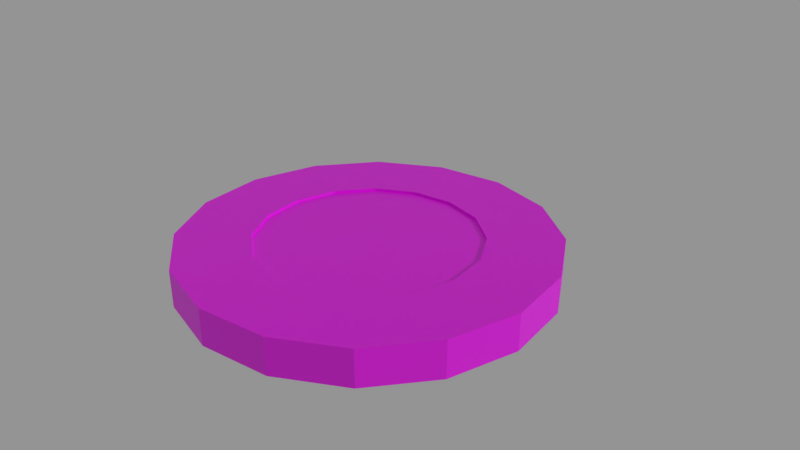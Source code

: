 # Source: Chip.blend  (saved by Blender 4.1.24; exported with 4.5.12 LTS)
import bpy
from mathutils import Matrix  # noqa: F401  (used for matrix-valued properties, if any)

bpy.ops.wm.read_factory_settings(use_empty=True)
scene = bpy.context.scene
scene.name = 'Scene'

# ---- collections
col_1 = bpy.data.collections.new('Коллекция 1'); scene.collection.children.link(col_1)

# ---- images (referenced by path relative to the original .blend; pixels are not part of the script)
import os
ASSET_DIR = os.environ.get("B2B_ASSET_DIR", "")  # directory of the original .blend (textures are referenced by path, not embedded)
HERE = os.path.dirname(os.path.abspath(__file__))  # packed textures are extracted next to this script under _unpacked/

def load_image(name, relpath, width, height, colorspace="sRGB"):
    """Load a texture the original file referenced (path relative to the .blend, or extracted next to this script)."""
    p = next((c for c in (os.path.join(HERE, relpath), os.path.join(ASSET_DIR, relpath)) if relpath and os.path.exists(c)), "")
    if p:
        img = bpy.data.images.load(p, check_existing=True)
        img.name = name
    else:  # same state as the original file: an image datablock whose file is absent (Cycles renders it pink)
        img = bpy.data.images.new(name, width, height)
        img.source = "FILE"
        img.filepath = "//" + (relpath or name)
    img.colorspace_settings.name = colorspace
    return img
img_chipred_png = load_image('ChipRed.png', 'ChipRed.png', 1024, 1024, 'sRGB')
img_chipwhite_png = load_image('ChipWhite.png', 'ChipWhite.png', 1024, 1024, 'sRGB')

# ---- materials (node trees are filled in below, after node groups)
mat_color_1 = bpy.data.materials.new('Color_1')
mat_color_2 = bpy.data.materials.new('Color_2')

# ---- material node trees
mat_color_1.use_nodes = True; mat_color_1.node_tree.nodes.clear()
_N = mat_color_1.node_tree.nodes; _L = mat_color_1.node_tree.links
n0 = _N.new('ShaderNodeBsdfPrincipled'); n0.name = 'Принципиальный BSDF'; n0.location = (10, 300)
n1 = _N.new('ShaderNodeOutputMaterial'); n1.name = 'Вывод материала'; n1.location = (300, 300)
n2 = _N.new('ShaderNodeTexImage'); n2.name = 'Изображение-текстура'; n2.location = (-300, 240)
n2.image = img_chipred_png
n3 = _N.new('ShaderNodeMapping'); n3.name = 'Отображение'; n3.location = (-500, 320)
n4 = _N.new('ShaderNodeTexCoord'); n4.name = 'Текстурные координаты'; n4.location = (-700, 200)
_L.new(n0.outputs[0], n1.inputs[0])
_L.new(n4.outputs[2], n3.inputs[0])
_L.new(n3.outputs[0], n2.inputs[0])
_L.new(n2.outputs[0], n0.inputs[0])
n1.is_active_output = True
mat_color_2.use_nodes = True; mat_color_2.node_tree.nodes.clear()
_N = mat_color_2.node_tree.nodes; _L = mat_color_2.node_tree.links
n0 = _N.new('ShaderNodeBsdfPrincipled'); n0.name = 'Принципиальный BSDF'; n0.location = (10, 300)
n1 = _N.new('ShaderNodeOutputMaterial'); n1.name = 'Вывод материала'; n1.location = (300, 300)
n2 = _N.new('ShaderNodeTexImage'); n2.name = 'Изображение-текстура'; n2.location = (-320, 280)
n2.image = img_chipwhite_png
n3 = _N.new('ShaderNodeMapping'); n3.name = 'Отображение'; n3.location = (-560, 340)
n4 = _N.new('ShaderNodeTexCoord'); n4.name = 'Текстурные координаты'; n4.location = (-780, 240)
_L.new(n0.outputs[0], n1.inputs[0])
_L.new(n4.outputs[2], n3.inputs[0])
_L.new(n3.outputs[0], n2.inputs[0])
_L.new(n2.outputs[0], n0.inputs[0])
n1.is_active_output = True

# ---- world
world_world = bpy.data.worlds.new('World'); scene.world = world_world
world_world.color = (0.2957, 0.2957, 0.2957)
world_world.use_sun_shadow = False
world_world.sun_shadow_jitter_overblur = 0.0
world_world.cycles.sampling_method = 'MANUAL'

# ---- cameras
cam_camera = bpy.data.cameras.new('Camera')
cam_camera.clip_end = 100.0
cam_camera.lens = 35.0
cam_camera.sensor_width = 32.0
cam_camera.sensor_height = 18.0
cam_camera.ortho_scale = 7.314
cam_camera.dof.focus_distance = 0.0

# ---- lights
light_lamp = bpy.data.lights.new('Lamp', 'SUN')
light_lamp.transmission_factor = 0.0
light_lamp.cutoff_distance = 30.0
light_lamp.angle = 0.1993
light_lamp.energy = 1.0
light_lamp.shadow_buffer_clip_start = 1.001
light_lamp.shadow_soft_size = 0.1
light_lamp.shadow_cascade_max_distance = 1000.0

# ---- meshes
me_chip = bpy.data.meshes.new('Chip')
me_chip.from_pydata([(0.0, 2.5, 0.25), (0.9567, 2.31, 0.25), (1.768, 1.768, 0.25), (2.31, 0.9567, 0.25), (2.5, -1.093e-07, 0.25), (2.31, -0.9567, 0.25), (1.768, -1.768, 0.25), (0.9567, -2.31, 0.25), (3.775e-07, -2.5, 0.25), (-0.9567, -2.31, 0.25), (-1.768, -1.768, 0.25), (-2.31, -0.9567, 0.25), (-2.5, 2.981e-08, 0.25), (-2.31, 0.9567, 0.25), (-1.768, 1.768, 0.25), (-0.9567, 2.31, 0.25), (0.0, 1.5, 0.25), (0.574, 1.386, 0.25), (1.061, 1.061, 0.25), (1.386, 0.574, 0.25), (1.5, -6.557e-08, 0.25), (1.386, -0.574, 0.25), (1.061, -1.061, 0.25), (0.574, -1.386, 0.25), (2.265e-07, -1.5, 0.25), (-0.574, -1.386, 0.25), (-1.061, -1.061, 0.25), (-1.386, -0.574, 0.25), (-1.5, 1.789e-08, 0.25), (-1.386, 0.574, 0.25), (-1.061, 1.061, 0.25), (-0.574, 1.386, 0.25), (0.0003077, 1.505, 0.2146), (0.5743, 1.39, 0.2146), (1.061, 1.065, 0.2146), (1.386, 0.5786, 0.2146), (1.5, 0.00457, 0.2146), (1.386, -0.5695, 0.2146), (1.061, -1.056, 0.2146), (0.5743, -1.381, 0.2146), (0.0003079, -1.495, 0.2146), (-0.5737, -1.381, 0.2146), (-1.06, -1.056, 0.2146), (-1.386, -0.5695, 0.2146), (-1.5, 0.00457, 0.2146), (-1.386, 0.5786, 0.2146), (-1.06, 1.065, 0.2146), (-0.5737, 1.39, 0.2146), (0.0003078, 0.00457, 0.2146), (0.0, 2.5, -0.25), (0.9567, 2.31, -0.25), (1.768, 1.768, -0.25), (2.31, 0.9567, -0.25), (2.5, -1.093e-07, -0.25), (2.31, -0.9567, -0.25), (1.768, -1.768, -0.25), (0.9567, -2.31, -0.25), (3.775e-07, -2.5, -0.25), (-0.9567, -2.31, -0.25), (-1.768, -1.768, -0.25), (-2.31, -0.9567, -0.25), (-2.5, 2.981e-08, -0.25), (-2.31, 0.9567, -0.25), (-1.768, 1.768, -0.25), (-0.9567, 2.31, -0.25), (0.0, 2.5, 0.0), (0.9567, 2.31, 0.0), (1.768, 1.768, 0.0), (2.31, 0.9567, 0.0), (2.5, -1.093e-07, 0.0), (2.31, -0.9567, 0.0), (1.768, -1.768, 0.0), (0.9567, -2.31, 0.0), (3.775e-07, -2.5, 0.0), (-0.9567, -2.31, 0.0), (-1.768, -1.768, 0.0), (-2.31, -0.9567, 0.0), (-2.5, 2.981e-08, 0.0), (-2.31, 0.9567, 0.0), (-1.768, 1.768, 0.0), (-0.9567, 2.31, 0.0), (0.0, 1.5, -0.25), (0.574, 1.386, -0.25), (1.061, 1.061, -0.25), (1.386, 0.574, -0.25), (1.5, -6.557e-08, -0.25), (1.386, -0.574, -0.25), (1.061, -1.061, -0.25), (0.574, -1.386, -0.25), (2.265e-07, -1.5, -0.25), (-0.574, -1.386, -0.25), (-1.061, -1.061, -0.25), (-1.386, -0.574, -0.25), (-1.5, 1.789e-08, -0.25), (-1.386, 0.574, -0.25), (-1.061, 1.061, -0.25), (-0.574, 1.386, -0.25), (0.0003077, 1.505, -0.2146), (0.5743, 1.39, -0.2146), (1.061, 1.065, -0.2146), (1.386, 0.5786, -0.2146), (1.5, 0.00457, -0.2146), (1.386, -0.5695, -0.2146), (1.061, -1.056, -0.2146), (0.5743, -1.381, -0.2146), (0.0003079, -1.495, -0.2146), (-0.5737, -1.381, -0.2146), (-1.06, -1.056, -0.2146), (-1.386, -0.5695, -0.2146), (-1.5, 0.00457, -0.2146), (-1.386, 0.5786, -0.2146), (-1.06, 1.065, -0.2146), (-0.5737, 1.39, -0.2146), (0.0003078, 0.00457, -0.2146)], [], [(65, 0, 1, 66), (66, 1, 2, 67), (67, 2, 3, 68), (68, 3, 4, 69), (69, 4, 5, 70), (70, 5, 6, 71), (71, 6, 7, 72), (72, 7, 8, 73), (73, 8, 9, 74), (74, 9, 10, 75), (75, 10, 11, 76), (76, 11, 12, 77), (77, 12, 13, 78), (78, 13, 14, 79), (79, 14, 15, 80), (80, 15, 0, 65), (7, 6, 22, 23), (1, 0, 16, 17), (15, 14, 30, 31), (8, 7, 23, 24), (0, 15, 31, 16), (9, 8, 24, 25), (2, 1, 17, 18), (10, 9, 25, 26), (3, 2, 18, 19), (11, 10, 26, 27), (4, 3, 19, 20), (12, 11, 27, 28), (5, 4, 20, 21), (13, 12, 28, 29), (6, 5, 21, 22), (14, 13, 29, 30), (28, 27, 43, 44), (21, 20, 36, 37), (29, 28, 44, 45), (22, 21, 37, 38), (30, 29, 45, 46), (23, 22, 38, 39), (31, 30, 46, 47), (24, 23, 39, 40), (17, 16, 32, 33), (16, 31, 47, 32), (25, 24, 40, 41), (18, 17, 33, 34), (26, 25, 41, 42), (19, 18, 34, 35), (27, 26, 42, 43), (20, 19, 35, 36), (41, 40, 48, 42), (36, 35, 34, 48), (44, 43, 42, 48), (38, 37, 36, 48), (46, 45, 44, 48), (40, 39, 38, 48), (32, 47, 46, 48), (33, 32, 48, 34), (65, 66, 50, 49), (66, 67, 51, 50), (67, 68, 52, 51), (68, 69, 53, 52), (69, 70, 54, 53), (70, 71, 55, 54), (71, 72, 56, 55), (72, 73, 57, 56), (73, 74, 58, 57), (74, 75, 59, 58), (75, 76, 60, 59), (76, 77, 61, 60), (77, 78, 62, 61), (78, 79, 63, 62), (79, 80, 64, 63), (80, 65, 49, 64), (56, 88, 87, 55), (50, 82, 81, 49), (64, 96, 95, 63), (57, 89, 88, 56), (49, 81, 96, 64), (58, 90, 89, 57), (51, 83, 82, 50), (59, 91, 90, 58), (52, 84, 83, 51), (60, 92, 91, 59), (53, 85, 84, 52), (61, 93, 92, 60), (54, 86, 85, 53), (62, 94, 93, 61), (55, 87, 86, 54), (63, 95, 94, 62), (93, 109, 108, 92), (86, 102, 101, 85), (94, 110, 109, 93), (87, 103, 102, 86), (95, 111, 110, 94), (88, 104, 103, 87), (96, 112, 111, 95), (89, 105, 104, 88), (82, 98, 97, 81), (81, 97, 112, 96), (90, 106, 105, 89), (83, 99, 98, 82), (91, 107, 106, 90), (84, 100, 99, 83), (92, 108, 107, 91), (85, 101, 100, 84), (106, 107, 113, 105), (101, 113, 99, 100), (109, 113, 107, 108), (103, 113, 101, 102), (111, 113, 109, 110), (105, 113, 103, 104), (97, 113, 111, 112), (98, 99, 113, 97)])
me_chip.polygons.foreach_set('material_index', [1, 0, 1, 0, 1, 0, 1, 0, 1, 0, 1, 0, 1, 0, 1, 0, 1, 1, 1, 0, 0, 1, 0, 0, 1, 1, 0, 0, 1, 1, 0, 0, 0, 0, 0, 0, 0, 0, 0, 0, 0, 0, 0, 0, 0, 0, 0, 0, 0, 0, 0, 0, 0, 0, 0, 0, 1, 0, 1, 0, 1, 0, 1, 0, 1, 0, 1, 0, 1, 0, 1, 0, 1, 1, 1, 0, 0, 1, 0, 0, 1, 1, 0, 0, 1, 1, 0, 0, 0, 0, 0, 0, 0, 0, 0, 0, 0, 0, 0, 0, 0, 0, 0, 0, 0, 0, 0, 0, 0, 0, 0, 0])
_uv = me_chip.uv_layers.new(name='UVКарта')
_uv.uv.foreach_set('vector', [0.1626, 1.0, 0.1084, 1.0, 0.1084, 0.8505, 0.1626, 0.8505, 0.9607, 0.3706, 0.9215, 0.3706, 0.9215, 0.2623, 0.9607, 0.2623, 0.9, 0.4229, 0.8458, 0.4229, 0.8458, 0.2115, 0.9, 0.2115, 0.7329, 0.9232, 0.6937, 0.9232, 0.6937, 0.77, 0.7329, 0.77, 0.271, 1.0, 0.2168, 1.0, 0.2168, 0.8505, 0.271, 0.8505, 0.9607, 0.4789, 0.9215, 0.4789, 0.9215, 0.3706, 0.9607, 0.3706, 0.3794, 1.0, 0.3252, 1.0, 0.3252, 0.8505, 0.3794, 0.8505, 0.8114, 0.9232, 0.7722, 0.9232, 0.7722, 0.77, 0.8114, 0.77, 0.9, 0.6344, 0.8458, 0.6344, 0.8458, 0.4229, 0.9, 0.4229, 0.9607, 0.1083, 0.9215, 0.1083, 0.9215, -5.301e-09, 0.9607, -2.338e-09, 0.9, 0.7839, 0.8458, 0.7839, 0.8458, 0.6344, 0.9, 0.6344, 0.6544, 0.9232, 0.6152, 0.9232, 0.6152, 0.77, 0.6544, 0.77, 0.9, 0.2115, 0.8458, 0.2115, 0.8458, -7.468e-10, 0.9, 3.345e-09, 0.9607, 0.2623, 0.9215, 0.2623, 0.9215, 0.154, 0.9607, 0.154, 0.0542, 1.0, 2.03e-09, 1.0, 1.332e-08, 0.8505, 0.0542, 0.8505, 0.8899, 0.9232, 0.8507, 0.9232, 0.8507, 0.77, 0.8899, 0.77, 0.4229, 0.6379, 0.6344, 0.6379, 0.5921, 0.8505, 0.4652, 0.8505, 0.8458, 0.2126, 0.6344, 0.2126, 0.6767, 2.215e-08, 0.8036, 2.317e-08, 0.2115, 0.4252, 2.575e-09, 0.4252, 0.04229, 0.2126, 0.1692, 0.2126, 0.6152, -2.428e-09, 0.7683, -6.804e-09, 0.7377, 0.154, 0.6458, 0.154, 0.6152, 0.924, 0.462, 0.924, 0.4926, 0.77, 0.5845, 0.77, 0.6344, 0.4252, 0.8458, 0.4252, 0.8036, 0.6379, 0.6767, 0.6379, 0.7683, 0.616, 0.6152, 0.616, 0.6458, 0.462, 0.7377, 0.462, 0.7683, 0.154, 0.9215, 0.154, 0.8909, 0.308, 0.799, 0.308, 0.2115, 0.8505, 5.385e-09, 0.8505, 0.04229, 0.6379, 0.1692, 0.6379, 0.2115, 0.2126, 0.4229, 0.2126, 0.3806, 0.4252, 0.2538, 0.4252, 0.6152, 0.616, 0.462, 0.616, 0.4926, 0.462, 0.5845, 0.462, 0.462, 1.625e-08, 0.6152, 1.048e-09, 0.5845, 0.154, 0.4926, 0.154, 0.2115, 0.4252, 0.4229, 0.4252, 0.3806, 0.6379, 0.2538, 0.6379, 0.4229, 0.2126, 0.2115, 0.2126, 0.2538, 3.931e-08, 0.3806, 3.5e-08, 0.462, 0.616, 0.6152, 0.616, 0.5845, 0.77, 0.4926, 0.77, 0.6152, 0.462, 0.462, 0.462, 0.4926, 0.308, 0.5845, 0.308, 0.0, 0.0, 0.0, 0.0, 0.0, 0.0, 0.0, 0.0, 0.0, 0.0, 0.0, 0.0, 0.0, 0.0, 0.0, 0.0, 0.0, 0.0, 0.0, 0.0, 0.0, 0.0, 0.0, 0.0, 0.0, 0.0, 0.0, 0.0, 0.0, 0.0, 0.0, 0.0, 0.0, 0.0, 0.0, 0.0, 0.0, 0.0, 0.0, 0.0, 0.0, 0.0, 0.0, 0.0, 0.0, 0.0, 0.0, 0.0, 0.0, 0.0, 0.0, 0.0, 0.0, 0.0, 0.0, 0.0, 0.0, 0.0, 0.0, 0.0, 0.0, 0.0, 0.0, 0.0, 0.0, 0.0, 0.0, 0.0, 0.0, 0.0, 0.0, 0.0, 0.0, 0.0, 0.0, 0.0, 0.0, 0.0, 0.0, 0.0, 0.0, 0.0, 0.0, 0.0, 0.0, 0.0, 0.0, 0.0, 0.0, 0.0, 0.0, 0.0, 0.0, 0.0, 0.0, 0.0, 0.0, 0.0, 0.0, 0.0, 0.0, 0.0, 0.0, 0.0, 0.0, 0.0, 0.0, 0.0, 0.0, 0.0, 0.0, 0.0, 0.0, 0.0, 0.0, 0.0, 0.0, 0.0, 0.0, 0.0, 0.0, 0.0, 0.0, 0.0, 0.0, 0.0, 0.0, 0.0, 0.2769, 7.143e-08, 0.3619, 0.03517, 0.231, 0.231, 0.1851, 1.593e-08, 0.4268, 0.3619, 0.3619, 0.4268, 0.2769, 0.462, 0.231, 0.231, 0.03517, 0.1001, 0.1001, 0.03517, 0.1851, 1.593e-08, 0.231, 0.231, 0.462, 0.1851, 0.462, 0.2769, 0.4268, 0.3619, 0.231, 0.231, -3.252e-08, 0.2769, -3.408e-08, 0.1851, 0.03517, 0.1001, 0.231, 0.231, 0.3619, 0.03517, 0.4268, 0.1001, 0.462, 0.1851, 0.231, 0.231, 0.1001, 0.4268, 0.03517, 0.3619, -3.252e-08, 0.2769, 0.231, 0.231, 0.1851, 0.462, 0.1001, 0.4268, 0.231, 0.231, 0.2769, 0.462, 0.1626, 1.0, 0.1626, 0.8505, 0.2168, 0.8505, 0.2168, 1.0, 0.9607, 0.3706, 0.9607, 0.2623, 1.0, 0.2623, 1.0, 0.3706, 0.9, 0.4229, 0.9, 0.2115, 0.9542, 0.2115, 0.9542, 0.4229, 0.7329, 0.9232, 0.7329, 0.77, 0.7722, 0.77, 0.7722, 0.9232, 0.271, 1.0, 0.271, 0.8505, 0.3252, 0.8505, 0.3252, 1.0, 0.9607, 0.4789, 0.9607, 0.3706, 1.0, 0.3706, 1.0, 0.4789, 0.3794, 1.0, 0.3794, 0.8505, 0.4336, 0.8505, 0.4336, 1.0, 0.8114, 0.9232, 0.8114, 0.77, 0.8507, 0.77, 0.8507, 0.9232, 0.9, 0.6344, 0.9, 0.4229, 0.9542, 0.4229, 0.9542, 0.6344, 0.9607, 0.1083, 0.9607, -2.338e-09, 1.0, 6.261e-10, 1.0, 0.1083, 0.9, 0.7839, 0.9, 0.6344, 0.9542, 0.6344, 0.9542, 0.7839, 0.6544, 0.9232, 0.6544, 0.77, 0.6937, 0.77, 0.6937, 0.9232, 0.9, 0.2115, 0.9, 3.345e-09, 0.9542, 7.437e-09, 0.9542, 0.2115, 0.9607, 0.2623, 0.9607, 0.154, 1.0, 0.154, 1.0, 0.2623, 0.0542, 1.0, 0.0542, 0.8505, 0.1084, 0.8505, 0.1084, 1.0, 0.8899, 0.9232, 0.8899, 0.77, 0.9292, 0.77, 0.9292, 0.9232, 0.8458, 0.6379, 0.8036, 0.8505, 0.6767, 0.8505, 0.6344, 0.6379, 0.6344, 0.4252, 0.6767, 0.2126, 0.8036, 0.2126, 0.8458, 0.4252, 0.4229, 0.2126, 0.4652, 3.334e-08, 0.5921, 4.373e-08, 0.6344, 0.2126, 0.9215, 0.462, 0.8909, 0.616, 0.799, 0.616, 0.7683, 0.462, 0.7683, 0.77, 0.799, 0.616, 0.8909, 0.616, 0.9215, 0.77, 0.4229, 0.6379, 0.3806, 0.8505, 0.2538, 0.8505, 0.2115, 0.6379, 0.7683, 0.462, 0.799, 0.308, 0.8909, 0.308, 0.9215, 0.462, 0.7683, 0.616, 0.7377, 0.77, 0.6458, 0.77, 0.6152, 0.616, 0.4229, 0.4252, 0.4652, 0.2126, 0.5921, 0.2126, 0.6344, 0.4252, 0.2115, 0.4252, 0.1692, 0.6379, 0.04229, 0.6379, -6.895e-09, 0.4252, 0.6152, 0.308, 0.6458, 0.154, 0.7377, 0.154, 0.7683, 0.308, 0.6152, 0.154, 0.5845, 0.308, 0.4926, 0.308, 0.462, 0.154, 0.6344, 0.4252, 0.5921, 0.6379, 0.4652, 0.6379, 0.4229, 0.4252, 7.233e-10, 0.2126, 0.04229, 3.523e-08, 0.1692, 1.003e-08, 0.2115, 0.2126, 0.9215, 7.503e-08, 0.8909, 0.154, 0.799, 0.154, 0.7683, 3.984e-08, 0.6152, 0.462, 0.6458, 0.308, 0.7377, 0.308, 0.7683, 0.462, 0.0, 0.0, 0.0, 0.0, 0.0, 0.0, 0.0, 0.0, 0.0, 0.0, 0.0, 0.0, 0.0, 0.0, 0.0, 0.0, 0.0, 0.0, 0.0, 0.0, 0.0, 0.0, 0.0, 0.0, 0.0, 0.0, 0.0, 0.0, 0.0, 0.0, 0.0, 0.0, 0.0, 0.0, 0.0, 0.0, 0.0, 0.0, 0.0, 0.0, 0.0, 0.0, 0.0, 0.0, 0.0, 0.0, 0.0, 0.0, 0.0, 0.0, 0.0, 0.0, 0.0, 0.0, 0.0, 0.0, 0.0, 0.0, 0.0, 0.0, 0.0, 0.0, 0.0, 0.0, 0.0, 0.0, 0.0, 0.0, 0.0, 0.0, 0.0, 0.0, 0.0, 0.0, 0.0, 0.0, 0.0, 0.0, 0.0, 0.0, 0.0, 0.0, 0.0, 0.0, 0.0, 0.0, 0.0, 0.0, 0.0, 0.0, 0.0, 0.0, 0.0, 0.0, 0.0, 0.0, 0.0, 0.0, 0.0, 0.0, 0.0, 0.0, 0.0, 0.0, 0.0, 0.0, 0.0, 0.0, 0.0, 0.0, 0.0, 0.0, 0.0, 0.0, 0.0, 0.0, 0.0, 0.0, 0.0, 0.0, 0.0, 0.0, 0.0, 0.0, 0.0, 0.0, 0.0, 0.0, 0.2769, 0.462, 0.3619, 0.4972, 0.231, 0.693, 0.1851, 0.462, -4.9e-09, 0.739, 0.231, 0.693, 0.1001, 0.8888, 0.03517, 0.8239, 0.462, 0.6471, 0.231, 0.693, 0.3619, 0.4972, 0.4268, 0.5622, 0.03517, 0.5622, 0.231, 0.693, -4.9e-09, 0.739, -1.485e-08, 0.6471, 0.4268, 0.8239, 0.231, 0.693, 0.462, 0.6471, 0.462, 0.739, 0.1851, 0.462, 0.231, 0.693, 0.03517, 0.5622, 0.1001, 0.4972, 0.2769, 0.924, 0.231, 0.693, 0.4268, 0.8239, 0.3619, 0.8888, 0.1851, 0.924, 0.1001, 0.8888, 0.231, 0.693, 0.2769, 0.924])
me_chip.materials.append(mat_color_1)
me_chip.materials.append(mat_color_2)
me_chip.use_remesh_preserve_volume = False
me_chip.use_remesh_preserve_attributes = False
me_chip.use_mirror_vertex_groups = False
me_chip.update()

# ---- objects
ob_chip = bpy.data.objects.new('Chip', me_chip)
ob_lamp = bpy.data.objects.new('Lamp', light_lamp)
ob_camera = bpy.data.objects.new('Camera', cam_camera)

# ---- transforms, parenting, visibility, modifiers, constraints
ob_chip.location = (0.0, 0.0, 0.0)
ob_chip.lineart.crease_threshold = 0.0
ob_lamp.location = (4.076, 9.537, 5.904)
ob_lamp.rotation_euler = (-0.9914, 0.701, -0.7311)
ob_lamp.lock_rotations_4d = False
ob_lamp.empty_display_type = 'ARROWS'
ob_lamp.color = (0.0, 0.0, 0.0, 0.0)
ob_lamp.lineart.crease_threshold = 0.0
ob_camera.location = (7.481, -6.508, 5.344)
ob_camera.rotation_euler = (1.109, 0.0, 0.8149)
ob_camera.lock_rotations_4d = False
ob_camera.empty_display_type = 'ARROWS'
ob_camera.color = (0.0, 0.0, 0.0, 0.0)
ob_camera.display_type = 'WIRE'
ob_camera.lineart.crease_threshold = 0.0

# ---- collection membership
col_1.objects.link(ob_chip)
col_1.objects.link(ob_lamp)
col_1.objects.link(ob_camera)

# ---- scene / render settings (as saved in the file)
scene.camera = ob_camera
scene.frame_start = 1; scene.frame_end = 250; scene.frame_set(0)
scene.render.engine = 'CYCLES'
scene.render.resolution_percentage = 50
scene.render.dither_intensity = 0.0
scene.render.film_transparent = True
scene.cycles.use_denoising = False
scene.cycles.samples = 128
scene.cycles.sampling_pattern = 'TABULATED_SOBOL'
scene.cycles.light_sampling_threshold = 0.0
scene.cycles.use_adaptive_sampling = False
scene.cycles.use_light_tree = False
scene.cycles.blur_glossy = 0.0
scene.cycles.sample_clamp_indirect = 0.0
scene.eevee.ray_tracing_options.trace_max_roughness = 0.0
scene.view_settings.view_transform = 'Standard'
scene.unit_settings.scale_length = 0.01
bpy.context.view_layer.update()
